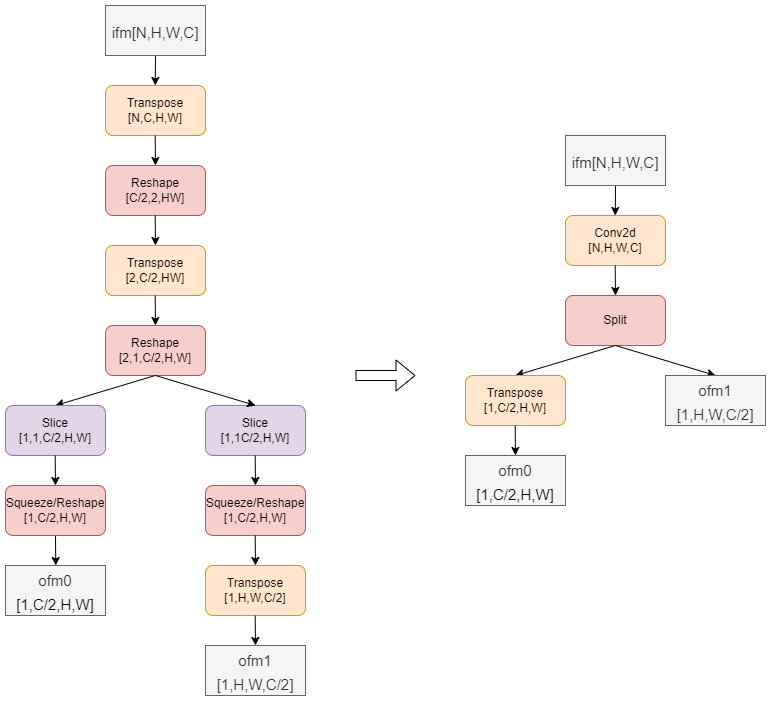

The diagram above was exported from draw.io. Its source (the exported page's mxGraphModel, read from the mxfile embedded in the PNG):
<mxGraphModel dx="981" dy="597" grid="1" gridSize="10" guides="1" tooltips="1" connect="1" arrows="1" fold="1" page="1" pageScale="1" pageWidth="1169" pageHeight="827" math="0" shadow="0">
  <root>
    <mxCell id="0" />
    <mxCell id="1" parent="0" />
    <mxCell id="TVS7BMMi7ts9b-heskJb-1" value="" style="shape=flexArrow;endArrow=classic;html=1;rounded=0;" edge="1" parent="1">
      <mxGeometry width="50" height="50" relative="1" as="geometry">
        <mxPoint x="609.9999999999995" y="379.9999999999998" as="sourcePoint" />
        <mxPoint x="669.9999999999995" y="379.9999999999998" as="targetPoint" />
      </mxGeometry>
    </mxCell>
    <mxCell id="TVS7BMMi7ts9b-heskJb-12" value="&lt;font style=&quot;font-size: 15px;&quot;&gt;ofm0&lt;br&gt;&lt;span style=&quot;color: rgb(0, 0, 0);&quot;&gt;[1,C/2,H,W]&lt;/span&gt;&lt;br&gt;&lt;/font&gt;" style="rounded=0;whiteSpace=wrap;html=1;fontSize=20;fillColor=#f5f5f5;fontColor=#333333;strokeColor=#666666;" vertex="1" parent="1">
      <mxGeometry x="260" y="570" width="100" height="50" as="geometry" />
    </mxCell>
    <mxCell id="TVS7BMMi7ts9b-heskJb-13" value="" style="endArrow=classic;html=1;rounded=0;exitX=0.5;exitY=1;exitDx=0;exitDy=0;" edge="1" parent="1" source="TVS7BMMi7ts9b-heskJb-14">
      <mxGeometry width="50" height="50" relative="1" as="geometry">
        <mxPoint x="409.75999999999976" y="70" as="sourcePoint" />
        <mxPoint x="409.7599999999993" y="90.00000000000011" as="targetPoint" />
      </mxGeometry>
    </mxCell>
    <mxCell id="TVS7BMMi7ts9b-heskJb-14" value="&lt;font style=&quot;font-size: 15px;&quot;&gt;ifm[N,H,W,C]&lt;br&gt;&lt;/font&gt;" style="rounded=0;whiteSpace=wrap;html=1;fontSize=20;fillColor=#f5f5f5;fontColor=#333333;strokeColor=#666666;" vertex="1" parent="1">
      <mxGeometry x="360" y="10" width="100" height="50" as="geometry" />
    </mxCell>
    <mxCell id="TVS7BMMi7ts9b-heskJb-15" value="Transpose&lt;br&gt;[N,C,H,W]" style="rounded=1;whiteSpace=wrap;html=1;fillColor=#ffe6cc;strokeColor=#d79b00;" vertex="1" parent="1">
      <mxGeometry x="360" y="90" width="100" height="50" as="geometry" />
    </mxCell>
    <mxCell id="TVS7BMMi7ts9b-heskJb-16" value="Reshape&lt;br&gt;[C/2,2,HW]" style="rounded=1;whiteSpace=wrap;html=1;fillColor=#f8cecc;strokeColor=#b85450;" vertex="1" parent="1">
      <mxGeometry x="360" y="170" width="100" height="50" as="geometry" />
    </mxCell>
    <mxCell id="TVS7BMMi7ts9b-heskJb-20" value="" style="endArrow=classic;html=1;rounded=0;" edge="1" parent="1">
      <mxGeometry width="50" height="50" relative="1" as="geometry">
        <mxPoint x="409.70999999999935" y="140.0000000000001" as="sourcePoint" />
        <mxPoint x="409.95000000000005" y="170.0000000000001" as="targetPoint" />
      </mxGeometry>
    </mxCell>
    <mxCell id="QPIAZXPkPnogD1LzLneR-1" value="Transpose&lt;br&gt;[2,C/2,HW]" style="rounded=1;whiteSpace=wrap;html=1;fillColor=#ffe6cc;strokeColor=#d79b00;" vertex="1" parent="1">
      <mxGeometry x="360" y="250" width="100" height="50" as="geometry" />
    </mxCell>
    <mxCell id="QPIAZXPkPnogD1LzLneR-3" value="" style="endArrow=classic;html=1;rounded=0;" edge="1" parent="1">
      <mxGeometry width="50" height="50" relative="1" as="geometry">
        <mxPoint x="409.70999999999935" y="220.0000000000001" as="sourcePoint" />
        <mxPoint x="409.95000000000005" y="250.0000000000001" as="targetPoint" />
      </mxGeometry>
    </mxCell>
    <mxCell id="QPIAZXPkPnogD1LzLneR-4" value="Reshape&lt;br&gt;[2,1,C/2,H,W]" style="rounded=1;whiteSpace=wrap;html=1;fillColor=#f8cecc;strokeColor=#b85450;" vertex="1" parent="1">
      <mxGeometry x="360" y="330" width="100" height="50" as="geometry" />
    </mxCell>
    <mxCell id="QPIAZXPkPnogD1LzLneR-6" value="" style="endArrow=classic;html=1;rounded=0;" edge="1" parent="1">
      <mxGeometry width="50" height="50" relative="1" as="geometry">
        <mxPoint x="309.9999999999993" y="540.0000000000001" as="sourcePoint" />
        <mxPoint x="310.24" y="570.0000000000001" as="targetPoint" />
      </mxGeometry>
    </mxCell>
    <mxCell id="QPIAZXPkPnogD1LzLneR-7" value="" style="endArrow=classic;html=1;rounded=0;" edge="1" parent="1">
      <mxGeometry width="50" height="50" relative="1" as="geometry">
        <mxPoint x="409.70999999999935" y="300.0000000000001" as="sourcePoint" />
        <mxPoint x="409.95000000000005" y="330.0000000000001" as="targetPoint" />
      </mxGeometry>
    </mxCell>
    <mxCell id="QPIAZXPkPnogD1LzLneR-8" value="" style="endArrow=classic;html=1;rounded=0;entryX=0.5;entryY=0;entryDx=0;entryDy=0;" edge="1" parent="1" target="QPIAZXPkPnogD1LzLneR-9">
      <mxGeometry width="50" height="50" relative="1" as="geometry">
        <mxPoint x="409.70999999999935" y="380.0000000000001" as="sourcePoint" />
        <mxPoint x="310" y="410" as="targetPoint" />
      </mxGeometry>
    </mxCell>
    <mxCell id="QPIAZXPkPnogD1LzLneR-9" value="Slice&lt;br&gt;[1,1,C/2,H,W]" style="rounded=1;whiteSpace=wrap;html=1;fillColor=#e1d5e7;strokeColor=#9673a6;" vertex="1" parent="1">
      <mxGeometry x="260" y="410" width="100" height="50" as="geometry" />
    </mxCell>
    <mxCell id="QPIAZXPkPnogD1LzLneR-10" value="Slice&lt;br&gt;[1,1C/2,H,W]" style="rounded=1;whiteSpace=wrap;html=1;fillColor=#e1d5e7;strokeColor=#9673a6;" vertex="1" parent="1">
      <mxGeometry x="460" y="410" width="100" height="50" as="geometry" />
    </mxCell>
    <mxCell id="QPIAZXPkPnogD1LzLneR-11" value="" style="endArrow=classic;html=1;rounded=0;entryX=0.5;entryY=0;entryDx=0;entryDy=0;" edge="1" parent="1" target="QPIAZXPkPnogD1LzLneR-10">
      <mxGeometry width="50" height="50" relative="1" as="geometry">
        <mxPoint x="410" y="380" as="sourcePoint" />
        <mxPoint x="320" y="420" as="targetPoint" />
      </mxGeometry>
    </mxCell>
    <mxCell id="QPIAZXPkPnogD1LzLneR-12" value="" style="endArrow=classic;html=1;rounded=0;" edge="1" parent="1">
      <mxGeometry width="50" height="50" relative="1" as="geometry">
        <mxPoint x="309.7099999999993" y="460.0000000000001" as="sourcePoint" />
        <mxPoint x="309.95" y="490.0000000000001" as="targetPoint" />
      </mxGeometry>
    </mxCell>
    <mxCell id="QPIAZXPkPnogD1LzLneR-13" value="Squeeze/Reshape&lt;br&gt;[1,C/2,H,W]" style="rounded=1;whiteSpace=wrap;html=1;fillColor=#f8cecc;strokeColor=#b85450;" vertex="1" parent="1">
      <mxGeometry x="260" y="490" width="100" height="50" as="geometry" />
    </mxCell>
    <mxCell id="QPIAZXPkPnogD1LzLneR-14" value="" style="endArrow=classic;html=1;rounded=0;" edge="1" parent="1">
      <mxGeometry width="50" height="50" relative="1" as="geometry">
        <mxPoint x="509.70999999999935" y="460" as="sourcePoint" />
        <mxPoint x="509.95000000000005" y="490" as="targetPoint" />
      </mxGeometry>
    </mxCell>
    <mxCell id="QPIAZXPkPnogD1LzLneR-15" value="Squeeze/Reshape&lt;br&gt;[1,C/2,H,W]" style="rounded=1;whiteSpace=wrap;html=1;fillColor=#f8cecc;strokeColor=#b85450;" vertex="1" parent="1">
      <mxGeometry x="460" y="490" width="100" height="50" as="geometry" />
    </mxCell>
    <mxCell id="QPIAZXPkPnogD1LzLneR-16" value="Transpose&lt;br&gt;[1,H,W,C/2]" style="rounded=1;whiteSpace=wrap;html=1;fillColor=#ffe6cc;strokeColor=#d79b00;" vertex="1" parent="1">
      <mxGeometry x="460" y="570" width="100" height="50" as="geometry" />
    </mxCell>
    <mxCell id="QPIAZXPkPnogD1LzLneR-17" value="" style="endArrow=classic;html=1;rounded=0;" edge="1" parent="1">
      <mxGeometry width="50" height="50" relative="1" as="geometry">
        <mxPoint x="509.70999999999935" y="540.0000000000001" as="sourcePoint" />
        <mxPoint x="509.95000000000005" y="570.0000000000001" as="targetPoint" />
      </mxGeometry>
    </mxCell>
    <mxCell id="QPIAZXPkPnogD1LzLneR-18" value="" style="endArrow=classic;html=1;rounded=0;" edge="1" parent="1">
      <mxGeometry width="50" height="50" relative="1" as="geometry">
        <mxPoint x="509.70999999999935" y="620.0000000000001" as="sourcePoint" />
        <mxPoint x="509.95000000000005" y="650.0000000000001" as="targetPoint" />
      </mxGeometry>
    </mxCell>
    <mxCell id="QPIAZXPkPnogD1LzLneR-19" value="&lt;font style=&quot;font-size: 15px;&quot;&gt;ofm1&lt;br&gt;[1,H,W,C/2]&lt;br&gt;&lt;/font&gt;" style="rounded=0;whiteSpace=wrap;html=1;fontSize=20;fillColor=#f5f5f5;fontColor=#333333;strokeColor=#666666;" vertex="1" parent="1">
      <mxGeometry x="460" y="650" width="100" height="50" as="geometry" />
    </mxCell>
    <mxCell id="QPIAZXPkPnogD1LzLneR-21" value="" style="endArrow=classic;html=1;rounded=0;exitX=0.5;exitY=1;exitDx=0;exitDy=0;" edge="1" parent="1" source="QPIAZXPkPnogD1LzLneR-22">
      <mxGeometry width="50" height="50" relative="1" as="geometry">
        <mxPoint x="869.7599999999998" y="200" as="sourcePoint" />
        <mxPoint x="869.7599999999993" y="220.0000000000001" as="targetPoint" />
      </mxGeometry>
    </mxCell>
    <mxCell id="QPIAZXPkPnogD1LzLneR-22" value="&lt;font style=&quot;font-size: 15px;&quot;&gt;ifm[N,H,W,C]&lt;br&gt;&lt;/font&gt;" style="rounded=0;whiteSpace=wrap;html=1;fontSize=20;fillColor=#f5f5f5;fontColor=#333333;strokeColor=#666666;" vertex="1" parent="1">
      <mxGeometry x="820" y="140" width="100" height="50" as="geometry" />
    </mxCell>
    <mxCell id="QPIAZXPkPnogD1LzLneR-23" value="Conv2d&lt;br&gt;[N,H,W,C]" style="rounded=1;whiteSpace=wrap;html=1;fillColor=#ffe6cc;strokeColor=#d79b00;" vertex="1" parent="1">
      <mxGeometry x="820" y="220" width="100" height="50" as="geometry" />
    </mxCell>
    <mxCell id="QPIAZXPkPnogD1LzLneR-24" value="Split" style="rounded=1;whiteSpace=wrap;html=1;fillColor=#f8cecc;strokeColor=#b85450;" vertex="1" parent="1">
      <mxGeometry x="820" y="300" width="100" height="50" as="geometry" />
    </mxCell>
    <mxCell id="QPIAZXPkPnogD1LzLneR-25" value="" style="endArrow=classic;html=1;rounded=0;" edge="1" parent="1">
      <mxGeometry width="50" height="50" relative="1" as="geometry">
        <mxPoint x="869.7099999999994" y="270.0000000000001" as="sourcePoint" />
        <mxPoint x="869.95" y="300" as="targetPoint" />
      </mxGeometry>
    </mxCell>
    <mxCell id="QPIAZXPkPnogD1LzLneR-26" value="" style="endArrow=classic;html=1;rounded=0;entryX=0.5;entryY=0;entryDx=0;entryDy=0;" edge="1" parent="1">
      <mxGeometry width="50" height="50" relative="1" as="geometry">
        <mxPoint x="869.7099999999994" y="350" as="sourcePoint" />
        <mxPoint x="770" y="380" as="targetPoint" />
      </mxGeometry>
    </mxCell>
    <mxCell id="QPIAZXPkPnogD1LzLneR-27" value="" style="endArrow=classic;html=1;rounded=0;entryX=0.5;entryY=0;entryDx=0;entryDy=0;" edge="1" parent="1">
      <mxGeometry width="50" height="50" relative="1" as="geometry">
        <mxPoint x="870" y="350" as="sourcePoint" />
        <mxPoint x="970" y="380" as="targetPoint" />
      </mxGeometry>
    </mxCell>
    <mxCell id="QPIAZXPkPnogD1LzLneR-28" value="Transpose&lt;br&gt;[1,C/2,H,W]" style="rounded=1;whiteSpace=wrap;html=1;fillColor=#ffe6cc;strokeColor=#d79b00;" vertex="1" parent="1">
      <mxGeometry x="720" y="380" width="100" height="50" as="geometry" />
    </mxCell>
    <mxCell id="QPIAZXPkPnogD1LzLneR-30" value="" style="endArrow=classic;html=1;rounded=0;" edge="1" parent="1">
      <mxGeometry width="50" height="50" relative="1" as="geometry">
        <mxPoint x="769.7099999999994" y="430" as="sourcePoint" />
        <mxPoint x="769.95" y="460" as="targetPoint" />
      </mxGeometry>
    </mxCell>
    <mxCell id="QPIAZXPkPnogD1LzLneR-31" value="&lt;font style=&quot;font-size: 15px;&quot;&gt;ofm0&lt;br&gt;&lt;span style=&quot;color: rgb(0, 0, 0);&quot;&gt;[1,C/2,H,W]&lt;/span&gt;&lt;br&gt;&lt;/font&gt;" style="rounded=0;whiteSpace=wrap;html=1;fontSize=20;fillColor=#f5f5f5;fontColor=#333333;strokeColor=#666666;" vertex="1" parent="1">
      <mxGeometry x="720" y="460" width="100" height="50" as="geometry" />
    </mxCell>
    <mxCell id="QPIAZXPkPnogD1LzLneR-33" value="&lt;font style=&quot;font-size: 15px;&quot;&gt;ofm1&lt;br&gt;[1,H,W,C/2]&lt;br&gt;&lt;/font&gt;" style="rounded=0;whiteSpace=wrap;html=1;fontSize=20;fillColor=#f5f5f5;fontColor=#333333;strokeColor=#666666;" vertex="1" parent="1">
      <mxGeometry x="920" y="380" width="100" height="50" as="geometry" />
    </mxCell>
  </root>
</mxGraphModel>